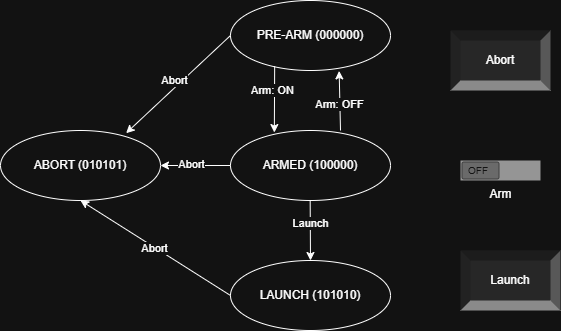

The diagram above was exported from draw.io. Its source (the exported page's mxGraphModel, read from the mxfile embedded in the PNG):
<mxGraphModel dx="734" dy="455" grid="1" gridSize="10" guides="1" tooltips="1" connect="1" arrows="1" fold="1" page="1" pageScale="1" pageWidth="850" pageHeight="1100" math="0" shadow="0">
  <root>
    <mxCell id="0" />
    <mxCell id="1" parent="0" />
    <mxCell id="ak5qQYKPBPV6PDP3V1aR-1" value="PRE-ARM (000000)" style="ellipse;whiteSpace=wrap;html=1;" vertex="1" parent="1">
      <mxGeometry x="280" y="80" width="160" height="70" as="geometry" />
    </mxCell>
    <mxCell id="ak5qQYKPBPV6PDP3V1aR-2" value="ARMED (100000)" style="ellipse;whiteSpace=wrap;html=1;" vertex="1" parent="1">
      <mxGeometry x="280" y="210" width="160" height="70" as="geometry" />
    </mxCell>
    <mxCell id="ak5qQYKPBPV6PDP3V1aR-3" value="LAUNCH (101010)" style="ellipse;whiteSpace=wrap;html=1;" vertex="1" parent="1">
      <mxGeometry x="280" y="340" width="160" height="70" as="geometry" />
    </mxCell>
    <mxCell id="ak5qQYKPBPV6PDP3V1aR-4" value="ABORT (010101)" style="ellipse;whiteSpace=wrap;html=1;" vertex="1" parent="1">
      <mxGeometry x="50" y="210" width="160" height="70" as="geometry" />
    </mxCell>
    <mxCell id="ak5qQYKPBPV6PDP3V1aR-5" value="Launch" style="labelPosition=center;verticalLabelPosition=middle;align=center;html=1;shape=mxgraph.basic.shaded_button;dx=10;fillColor=#E6E6E6;strokeColor=none;whiteSpace=wrap;" vertex="1" parent="1">
      <mxGeometry x="510" y="330" width="100" height="60" as="geometry" />
    </mxCell>
    <mxCell id="ak5qQYKPBPV6PDP3V1aR-8" value="Arm" style="verticalLabelPosition=bottom;verticalAlign=top;html=1;shadow=0;dashed=0;strokeWidth=1;shape=mxgraph.android.switch_off;fillColor=#666666;sketch=0;" vertex="1" parent="1">
      <mxGeometry x="510" y="240" width="80" height="20" as="geometry" />
    </mxCell>
    <mxCell id="ak5qQYKPBPV6PDP3V1aR-11" value="" style="endArrow=classic;html=1;rounded=0;exitX=0.276;exitY=0.938;exitDx=0;exitDy=0;entryX=0.274;entryY=0.029;entryDx=0;entryDy=0;exitPerimeter=0;entryPerimeter=0;" edge="1" parent="1" source="ak5qQYKPBPV6PDP3V1aR-1" target="ak5qQYKPBPV6PDP3V1aR-2">
      <mxGeometry width="50" height="50" relative="1" as="geometry">
        <mxPoint x="350" y="310" as="sourcePoint" />
        <mxPoint x="400" y="260" as="targetPoint" />
      </mxGeometry>
    </mxCell>
    <mxCell id="ak5qQYKPBPV6PDP3V1aR-16" value="Arm: ON" style="edgeLabel;html=1;align=center;verticalAlign=middle;resizable=0;points=[];" vertex="1" connectable="0" parent="ak5qQYKPBPV6PDP3V1aR-11">
      <mxGeometry x="-0.2897" y="-2" relative="1" as="geometry">
        <mxPoint as="offset" />
      </mxGeometry>
    </mxCell>
    <mxCell id="ak5qQYKPBPV6PDP3V1aR-23" value="" style="endArrow=classic;html=1;rounded=0;entryX=0.5;entryY=0;entryDx=0;entryDy=0;" edge="1" parent="1" target="ak5qQYKPBPV6PDP3V1aR-3">
      <mxGeometry width="50" height="50" relative="1" as="geometry">
        <mxPoint x="359.67" y="280" as="sourcePoint" />
        <mxPoint x="359.67" y="320" as="targetPoint" />
      </mxGeometry>
    </mxCell>
    <mxCell id="ak5qQYKPBPV6PDP3V1aR-26" value="Launch" style="edgeLabel;html=1;align=center;verticalAlign=middle;resizable=0;points=[];" vertex="1" connectable="0" parent="ak5qQYKPBPV6PDP3V1aR-23">
      <mxGeometry x="-0.2333" relative="1" as="geometry">
        <mxPoint as="offset" />
      </mxGeometry>
    </mxCell>
    <mxCell id="ak5qQYKPBPV6PDP3V1aR-29" value="" style="endArrow=classic;html=1;rounded=0;exitX=0;exitY=0.5;exitDx=0;exitDy=0;entryX=0.785;entryY=0.038;entryDx=0;entryDy=0;entryPerimeter=0;" edge="1" parent="1" source="ak5qQYKPBPV6PDP3V1aR-1" target="ak5qQYKPBPV6PDP3V1aR-4">
      <mxGeometry width="50" height="50" relative="1" as="geometry">
        <mxPoint x="200" y="180" as="sourcePoint" />
        <mxPoint x="250" y="130" as="targetPoint" />
      </mxGeometry>
    </mxCell>
    <mxCell id="ak5qQYKPBPV6PDP3V1aR-34" value="Abort" style="edgeLabel;html=1;align=center;verticalAlign=middle;resizable=0;points=[];" vertex="1" connectable="0" parent="ak5qQYKPBPV6PDP3V1aR-29">
      <mxGeometry x="0.0058" y="-6" relative="1" as="geometry">
        <mxPoint as="offset" />
      </mxGeometry>
    </mxCell>
    <mxCell id="ak5qQYKPBPV6PDP3V1aR-30" value="" style="endArrow=classic;html=1;rounded=0;exitX=0;exitY=0.5;exitDx=0;exitDy=0;entryX=1;entryY=0.5;entryDx=0;entryDy=0;" edge="1" parent="1" source="ak5qQYKPBPV6PDP3V1aR-2" target="ak5qQYKPBPV6PDP3V1aR-4">
      <mxGeometry width="50" height="50" relative="1" as="geometry">
        <mxPoint x="330" y="230" as="sourcePoint" />
        <mxPoint x="380" y="180" as="targetPoint" />
      </mxGeometry>
    </mxCell>
    <mxCell id="ak5qQYKPBPV6PDP3V1aR-35" value="Abort" style="edgeLabel;html=1;align=center;verticalAlign=middle;resizable=0;points=[];" vertex="1" connectable="0" parent="ak5qQYKPBPV6PDP3V1aR-30">
      <mxGeometry x="0.1238" y="-1" relative="1" as="geometry">
        <mxPoint as="offset" />
      </mxGeometry>
    </mxCell>
    <mxCell id="ak5qQYKPBPV6PDP3V1aR-33" value="" style="endArrow=classic;html=1;rounded=0;entryX=0.5;entryY=1;entryDx=0;entryDy=0;exitX=0;exitY=0.5;exitDx=0;exitDy=0;" edge="1" parent="1" source="ak5qQYKPBPV6PDP3V1aR-3" target="ak5qQYKPBPV6PDP3V1aR-4">
      <mxGeometry width="50" height="50" relative="1" as="geometry">
        <mxPoint x="280" y="460" as="sourcePoint" />
        <mxPoint x="330" y="410" as="targetPoint" />
      </mxGeometry>
    </mxCell>
    <mxCell id="ak5qQYKPBPV6PDP3V1aR-37" value="Abort" style="edgeLabel;html=1;align=center;verticalAlign=middle;resizable=0;points=[];" vertex="1" connectable="0" parent="ak5qQYKPBPV6PDP3V1aR-33">
      <mxGeometry x="0.0011" y="1" relative="1" as="geometry">
        <mxPoint as="offset" />
      </mxGeometry>
    </mxCell>
    <mxCell id="ak5qQYKPBPV6PDP3V1aR-46" value="Abort" style="labelPosition=center;verticalLabelPosition=middle;align=center;html=1;shape=mxgraph.basic.shaded_button;dx=10;fillColor=#E6E6E6;strokeColor=none;whiteSpace=wrap;" vertex="1" parent="1">
      <mxGeometry x="500" y="110" width="100" height="60" as="geometry" />
    </mxCell>
    <mxCell id="ak5qQYKPBPV6PDP3V1aR-52" value="" style="endArrow=classic;html=1;rounded=0;entryX=0.679;entryY=1.006;entryDx=0;entryDy=0;entryPerimeter=0;" edge="1" parent="1" target="ak5qQYKPBPV6PDP3V1aR-1">
      <mxGeometry width="50" height="50" relative="1" as="geometry">
        <mxPoint x="390" y="210" as="sourcePoint" />
        <mxPoint x="440" y="160" as="targetPoint" />
      </mxGeometry>
    </mxCell>
    <mxCell id="ak5qQYKPBPV6PDP3V1aR-53" value="Arm: OFF" style="edgeLabel;html=1;align=center;verticalAlign=middle;resizable=0;points=[];" vertex="1" connectable="0" parent="ak5qQYKPBPV6PDP3V1aR-52">
      <mxGeometry x="-0.1243" y="1" relative="1" as="geometry">
        <mxPoint as="offset" />
      </mxGeometry>
    </mxCell>
  </root>
</mxGraphModel>